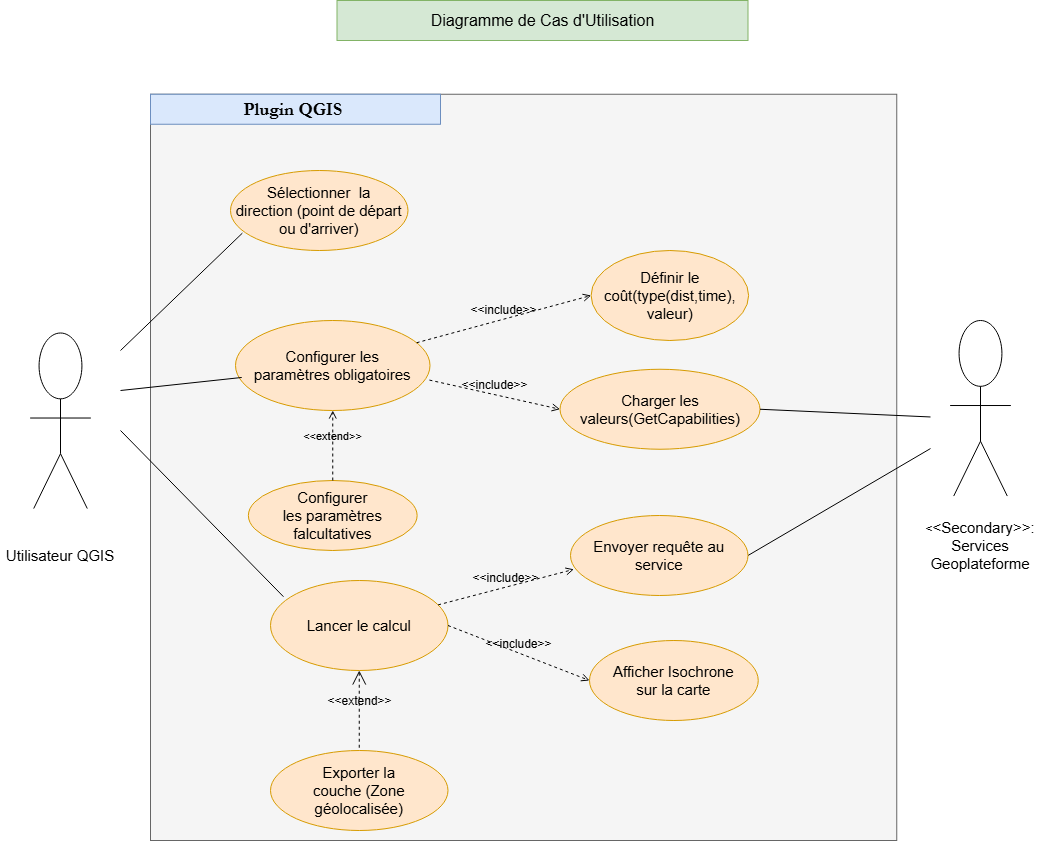

The diagram above was exported from draw.io. Its source (the exported page's mxGraphModel, read from the mxfile embedded in the PNG):
<mxGraphModel dx="1915" dy="1155" grid="1" gridSize="10" guides="1" tooltips="1" connect="1" arrows="1" fold="1" page="1" pageScale="1" pageWidth="827" pageHeight="1169" math="0" shadow="0">
  <root>
    <mxCell id="0" />
    <mxCell id="1" parent="0" />
    <mxCell id="qG9qx4_zCU5iz8h2h3J_-23" parent="1" style="whiteSpace=wrap;html=1;aspect=fixed;fillColor=#f5f5f5;strokeColor=#666666;fontColor=#333333;" value="" vertex="1">
      <mxGeometry height="746.25" width="746.25" x="440" y="223.75" as="geometry" />
    </mxCell>
    <mxCell id="qG9qx4_zCU5iz8h2h3J_-2" parent="1" style="whiteSpace=wrap;html=1;fillColor=#d5e8d4;strokeColor=#82b366;" value="&lt;font style=&quot;font-size: 16px;&quot;&gt;Diagramme de Cas d'Utilisation &lt;/font&gt;" vertex="1">
      <mxGeometry height="40" width="411" x="626.5" y="130" as="geometry" />
    </mxCell>
    <mxCell id="qG9qx4_zCU5iz8h2h3J_-6" parent="1" style="ellipse;whiteSpace=wrap;html=1;shapeInside=1;fillColor=#ffe6cc;strokeColor=#d79b00;" value="&lt;font style=&quot;font-size: 15px;&quot;&gt;Sélectionner&amp;nbsp; la direction (point de départ ou d'arriver)&lt;/font&gt;" vertex="1">
      <mxGeometry height="80" width="177.5" x="520" y="300" as="geometry" />
    </mxCell>
    <mxCell id="qG9qx4_zCU5iz8h2h3J_-7" parent="1" style="ellipse;whiteSpace=wrap;html=1;shapeInside=1;fillColor=#ffe6cc;strokeColor=#d79b00;" value="&lt;div&gt;&lt;font style=&quot;font-size: 15px;&quot;&gt;Configurer les paramètres obligatoires&lt;/font&gt;&lt;/div&gt;" vertex="1">
      <mxGeometry height="90" width="194.5" x="525" y="450" as="geometry" />
    </mxCell>
    <mxCell id="qG9qx4_zCU5iz8h2h3J_-8" parent="1" style="ellipse;whiteSpace=wrap;html=1;shapeInside=1;fillColor=#ffe6cc;strokeColor=#d79b00;" value="&lt;font style=&quot;font-size: 15px;&quot;&gt;Définir le coût(type(dist,time), valeur)&lt;/font&gt;" vertex="1">
      <mxGeometry height="90" width="157.5" x="880.62" y="380" as="geometry" />
    </mxCell>
    <mxCell id="qG9qx4_zCU5iz8h2h3J_-10" parent="1" style="ellipse;whiteSpace=wrap;html=1;shapeInside=1;fillColor=#ffe6cc;strokeColor=#d79b00;" value="&lt;font style=&quot;font-size: 15px;&quot;&gt;Charger les valeurs(GetCapabilities)&lt;/font&gt;" vertex="1">
      <mxGeometry height="80" width="200" x="849.5" y="498.75" as="geometry" />
    </mxCell>
    <mxCell id="qG9qx4_zCU5iz8h2h3J_-14" parent="1" style="ellipse;whiteSpace=wrap;html=1;shapeInside=1;fillColor=#ffe6cc;strokeColor=#d79b00;" value="&lt;font style=&quot;font-size: 15px;&quot;&gt;Lancer le calcul&lt;/font&gt;" vertex="1">
      <mxGeometry height="90" width="177.5" x="560" y="710" as="geometry" />
    </mxCell>
    <mxCell id="qG9qx4_zCU5iz8h2h3J_-15" parent="1" style="ellipse;whiteSpace=wrap;html=1;shapeInside=1;fillColor=#ffe6cc;strokeColor=#d79b00;" value="&lt;span&gt;&lt;span&gt;&lt;font style=&quot;font-size: 15px;&quot;&gt;Exporter la couche (Zone géolocalisée)&lt;/font&gt;&lt;/span&gt;&lt;/span&gt;" vertex="1">
      <mxGeometry height="80" width="177.5" x="560" y="880" as="geometry" />
    </mxCell>
    <mxCell id="qG9qx4_zCU5iz8h2h3J_-21" edge="1" parent="1" source="qG9qx4_zCU5iz8h2h3J_-7" style="html=1;verticalAlign=bottom;labelBackgroundColor=none;endArrow=open;endFill=0;dashed=1;rounded=0;entryX=0;entryY=0.5;entryDx=0;entryDy=0;" target="qG9qx4_zCU5iz8h2h3J_-8" value="&lt;font style=&quot;font-size: 12px;&quot;&gt;&amp;lt;&amp;lt;include&amp;gt;&amp;gt;&lt;/font&gt;">
      <mxGeometry relative="1" width="160" as="geometry">
        <mxPoint x="560" y="405" as="sourcePoint" />
        <mxPoint x="720" y="405" as="targetPoint" />
      </mxGeometry>
    </mxCell>
    <mxCell id="qG9qx4_zCU5iz8h2h3J_-22" edge="1" parent="1" source="qG9qx4_zCU5iz8h2h3J_-7" style="html=1;verticalAlign=bottom;labelBackgroundColor=none;endArrow=open;endFill=0;dashed=1;rounded=0;entryX=0;entryY=0.5;entryDx=0;entryDy=0;exitX=0.997;exitY=0.662;exitDx=0;exitDy=0;exitPerimeter=0;" target="qG9qx4_zCU5iz8h2h3J_-10" value="&lt;font style=&quot;font-size: 12px;&quot;&gt;&amp;lt;&amp;lt;include&amp;gt;&amp;gt;&lt;/font&gt;">
      <mxGeometry relative="1" width="160" as="geometry">
        <mxPoint x="670" y="445" as="sourcePoint" />
        <mxPoint x="740" y="455" as="targetPoint" />
      </mxGeometry>
    </mxCell>
    <mxCell id="qG9qx4_zCU5iz8h2h3J_-24" edge="1" parent="1" style="endArrow=none;html=1;rounded=0;entryX=0.067;entryY=0.783;entryDx=0;entryDy=0;entryPerimeter=0;" target="qG9qx4_zCU5iz8h2h3J_-6" value="">
      <mxGeometry height="50" relative="1" width="50" as="geometry">
        <mxPoint x="410" y="480.03" as="sourcePoint" />
        <mxPoint x="440" y="360" as="targetPoint" />
      </mxGeometry>
    </mxCell>
    <mxCell id="qG9qx4_zCU5iz8h2h3J_-26" edge="1" parent="1" style="endArrow=none;html=1;rounded=0;entryX=0.032;entryY=0.633;entryDx=0;entryDy=0;entryPerimeter=0;" target="qG9qx4_zCU5iz8h2h3J_-7" value="">
      <mxGeometry height="50" relative="1" width="50" as="geometry">
        <mxPoint x="410" y="520" as="sourcePoint" />
        <mxPoint x="553" y="450" as="targetPoint" />
      </mxGeometry>
    </mxCell>
    <mxCell id="qG9qx4_zCU5iz8h2h3J_-27" edge="1" parent="1" style="endArrow=none;html=1;rounded=0;entryX=0.073;entryY=0.18;entryDx=0;entryDy=0;entryPerimeter=0;" target="qG9qx4_zCU5iz8h2h3J_-14" value="">
      <mxGeometry height="50" relative="1" width="50" as="geometry">
        <mxPoint x="410" y="560" as="sourcePoint" />
        <mxPoint x="500" y="530" as="targetPoint" />
      </mxGeometry>
    </mxCell>
    <mxCell id="qG9qx4_zCU5iz8h2h3J_-28" parent="1" style="whiteSpace=wrap;html=1;fillColor=#dae8fc;strokeColor=#6c8ebf;" value="&lt;h3 id=&quot;plugin-qgis-de-calcul-disochrones-geomatique-difficulte&quot;&gt;&lt;font face=&quot;Garamond&quot; style=&quot;font-size: 18px;&quot;&gt;Plugin QGIS&amp;nbsp;&lt;/font&gt;&lt;/h3&gt;" vertex="1">
      <mxGeometry height="30" width="290" x="440" y="223.75" as="geometry" />
    </mxCell>
    <mxCell id="qI3UDfIb7xQhFuBASnfn-1" edge="1" parent="1" source="qG9qx4_zCU5iz8h2h3J_-14" style="edgeStyle=none;html=1;startArrow=open;endArrow=none;startSize=12;verticalAlign=bottom;dashed=1;labelBackgroundColor=none;rounded=0;defaultLabelBackgroundColor=page;exitX=0.5;exitY=1;exitDx=0;exitDy=0;" target="qG9qx4_zCU5iz8h2h3J_-15" value="&lt;font style=&quot;font-size: 12px;&quot;&gt;&amp;lt;&amp;lt;extend&amp;gt;&amp;gt;&lt;/font&gt;">
      <mxGeometry relative="1" width="160" as="geometry">
        <mxPoint x="660" y="564.5" as="sourcePoint" />
        <mxPoint x="820" y="564.5" as="targetPoint" />
      </mxGeometry>
    </mxCell>
    <mxCell id="qI3UDfIb7xQhFuBASnfn-3" parent="1" style="text;html=1;whiteSpace=wrap;strokeColor=none;fillColor=none;align=center;verticalAlign=middle;rounded=0;" value="&lt;font style=&quot;font-size: 15px;&quot;&gt;Utilisateur QGIS&lt;/font&gt;" vertex="1">
      <mxGeometry height="30" width="120" x="290" y="670" as="geometry" />
    </mxCell>
    <mxCell id="qI3UDfIb7xQhFuBASnfn-6" parent="1" style="text;html=1;whiteSpace=wrap;strokeColor=none;fillColor=none;align=center;verticalAlign=middle;rounded=0;" value="&amp;lt;&lt;font style=&quot;font-size: 15px;&quot;&gt;&amp;lt;Secondary&amp;gt;&amp;gt;: Services Geoplateforme&lt;/font&gt;" vertex="1">
      <mxGeometry height="30" width="150" x="1195" y="660" as="geometry" />
    </mxCell>
    <mxCell id="qI3UDfIb7xQhFuBASnfn-8" parent="1" style="shape=mermaidUsecaseActor;actorType=normal;verticalLabelPosition=bottom;verticalAlign=top;html=1;outlineConnect=0;labelPerimeter=1;" value="" vertex="1">
      <mxGeometry height="197.5" width="100" x="300" y="462.5" as="geometry" />
    </mxCell>
    <mxCell id="qI3UDfIb7xQhFuBASnfn-9" parent="1" style="shape=mermaidUsecaseActor;actorType=normal;verticalLabelPosition=bottom;verticalAlign=top;html=1;outlineConnect=0;labelPerimeter=1;" value="" vertex="1">
      <mxGeometry height="197.5" width="100" x="1220" y="450" as="geometry" />
    </mxCell>
    <mxCell id="qI3UDfIb7xQhFuBASnfn-10" parent="1" style="ellipse;whiteSpace=wrap;html=1;shapeInside=1;fillColor=#ffe6cc;strokeColor=#d79b00;" value="&lt;font style=&quot;font-size: 15px;&quot;&gt;Configurer les paramètres falcultatives&lt;/font&gt;" vertex="1">
      <mxGeometry height="70" width="168.75" x="537.87" y="610" as="geometry" />
    </mxCell>
    <mxCell id="qI3UDfIb7xQhFuBASnfn-11" edge="1" parent="1" source="qI3UDfIb7xQhFuBASnfn-10" style="html=1;verticalAlign=bottom;labelBackgroundColor=none;endArrow=open;endFill=0;dashed=1;rounded=0;entryX=0.5;entryY=1;entryDx=0;entryDy=0;" target="qG9qx4_zCU5iz8h2h3J_-7" value="&amp;lt;&amp;lt;extend&amp;gt;&amp;gt;">
      <mxGeometry relative="1" width="160" as="geometry">
        <mxPoint x="733" y="650" as="sourcePoint" />
        <mxPoint x="845" y="792" as="targetPoint" />
      </mxGeometry>
    </mxCell>
    <mxCell id="rP9jq3Eo-6wZWtqtnhla-2" edge="1" parent="1" source="qG9qx4_zCU5iz8h2h3J_-10" style="endArrow=none;html=1;rounded=0;defaultLabelBackgroundColor=page;exitX=1;exitY=0.5;exitDx=0;exitDy=0;" target="qI3UDfIb7xQhFuBASnfn-9" value="">
      <mxGeometry height="50" relative="1" width="50" as="geometry">
        <mxPoint x="730" y="560" as="sourcePoint" />
        <mxPoint x="780" y="510" as="targetPoint" />
      </mxGeometry>
    </mxCell>
    <mxCell id="rP9jq3Eo-6wZWtqtnhla-4" edge="1" parent="1" source="rP9jq3Eo-6wZWtqtnhla-7" style="endArrow=none;html=1;rounded=0;defaultLabelBackgroundColor=page;exitX=1;exitY=0.5;exitDx=0;exitDy=0;" target="qI3UDfIb7xQhFuBASnfn-9" value="">
      <mxGeometry height="50" relative="1" width="50" as="geometry">
        <mxPoint x="730" y="630" as="sourcePoint" />
        <mxPoint x="1110" y="590" as="targetPoint" />
      </mxGeometry>
    </mxCell>
    <mxCell id="rP9jq3Eo-6wZWtqtnhla-7" parent="1" style="ellipse;whiteSpace=wrap;html=1;shapeInside=1;fillColor=#ffe6cc;strokeColor=#d79b00;" value="&lt;font style=&quot;font-size: 15px;&quot;&gt;Envoyer requête au service&lt;/font&gt;" vertex="1">
      <mxGeometry height="80" width="177.5" x="860" y="645" as="geometry" />
    </mxCell>
    <mxCell id="rP9jq3Eo-6wZWtqtnhla-8" edge="1" parent="1" source="qG9qx4_zCU5iz8h2h3J_-14" style="html=1;verticalAlign=bottom;labelBackgroundColor=none;endArrow=open;endFill=0;dashed=1;rounded=0;entryX=0.019;entryY=0.673;entryDx=0;entryDy=0;entryPerimeter=0;" target="rP9jq3Eo-6wZWtqtnhla-7" value="&lt;font style=&quot;font-size: 12px;&quot;&gt;&amp;lt;&amp;lt;include&amp;gt;&amp;gt;&lt;/font&gt;">
      <mxGeometry relative="1" width="160" as="geometry">
        <mxPoint x="680" y="720" as="sourcePoint" />
        <mxPoint x="765" y="731" as="targetPoint" />
      </mxGeometry>
    </mxCell>
    <mxCell id="rP9jq3Eo-6wZWtqtnhla-9" parent="1" style="ellipse;whiteSpace=wrap;html=1;shapeInside=1;fillColor=#ffe6cc;strokeColor=#d79b00;" value="&lt;font style=&quot;font-size: 15px;&quot;&gt;Afficher Isochrone sur la carte&lt;/font&gt;" vertex="1">
      <mxGeometry height="80" width="168.75" x="879" y="770" as="geometry" />
    </mxCell>
    <mxCell id="rP9jq3Eo-6wZWtqtnhla-10" edge="1" parent="1" source="qG9qx4_zCU5iz8h2h3J_-14" style="html=1;verticalAlign=bottom;labelBackgroundColor=none;endArrow=open;endFill=0;dashed=1;rounded=0;entryX=0;entryY=0.5;entryDx=0;entryDy=0;exitX=1;exitY=0.5;exitDx=0;exitDy=0;" target="rP9jq3Eo-6wZWtqtnhla-9" value="&lt;font style=&quot;font-size: 12px;&quot;&gt;&amp;lt;&amp;lt;include&amp;gt;&amp;gt;&lt;/font&gt;">
      <mxGeometry relative="1" width="160" as="geometry">
        <mxPoint x="700" y="827" as="sourcePoint" />
        <mxPoint x="839" y="770" as="targetPoint" />
      </mxGeometry>
    </mxCell>
  </root>
</mxGraphModel>